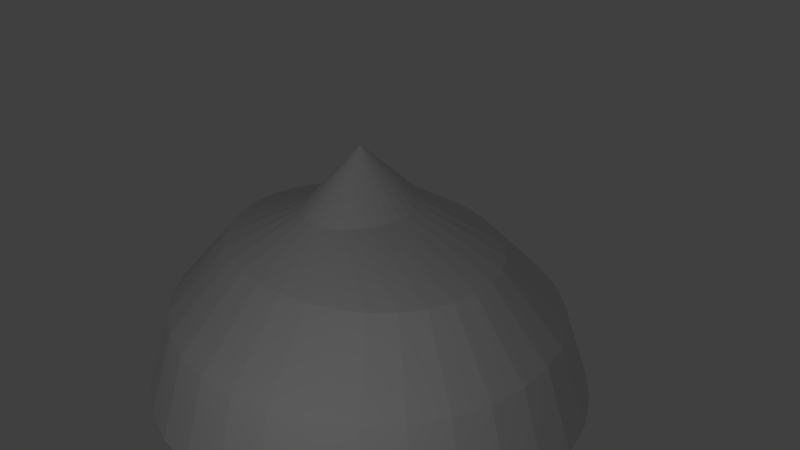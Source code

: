 # Source: SlimeGeomTexImage.blend  (saved by Blender 2.71.0; exported with 4.5.12 LTS)
import bpy
from mathutils import Matrix  # noqa: F401  (used for matrix-valued properties, if any)

bpy.ops.wm.read_factory_settings(use_empty=True)
scene = bpy.context.scene
scene.name = 'Scene'

# ---- collections
col_collection_1 = bpy.data.collections.new('Collection 1'); scene.collection.children.link(col_collection_1)

# ---- materials (node trees are filled in below, after node groups)
mat_slime = bpy.data.materials.new('Slime')
mat_slime.alpha_threshold = 0.0
mat_slime.use_transparent_shadow = False
mat_slime.roughness = 0.5
mat_slime.line_color = (0.0, 0.0, 0.0, 1.0)

# ---- material node trees

# ---- world
world_world = bpy.data.worlds.new('World'); scene.world = world_world
world_world.color = (0.05088, 0.05088, 0.05088)
world_world.use_sun_shadow = False
world_world.sun_shadow_jitter_overblur = 0.0
world_world.cycles.sampling_method = 'MANUAL'
world_world.cycles.sample_map_resolution = 256

# ---- cameras
cam_camera = bpy.data.cameras.new('Camera')
cam_camera.clip_end = 100.0
cam_camera.lens = 35.0
cam_camera.sensor_width = 32.0
cam_camera.sensor_height = 18.0
cam_camera.ortho_scale = 7.314
cam_camera.dof.focus_distance = 0.0
cam_camera.dof.aperture_fstop = 128.0

# ---- lights
light_lamp = bpy.data.lights.new('Lamp', 'POINT')
light_lamp.transmission_factor = 0.0
light_lamp.cutoff_distance = 30.0
light_lamp.energy = 100.0
light_lamp.shadow_buffer_clip_start = 1.001
light_lamp.shadow_soft_size = 0.1
light_lamp.shadow_maximum_resolution = 0.006
light_lamp.use_absolute_resolution = True
light_lamp.cycles.use_multiple_importance_sampling = False

# ---- meshes
me_sphere = bpy.data.meshes.new('Sphere')
me_sphere.from_pydata([(-0.2403, -0.03394, 0.7768), (-0.6489, -0.03394, 0.613), (-0.8969, -0.03394, 0.3204), (-1.017, -0.03394, -0.03395), (-0.8724, -0.03394, -0.4166), (-0.5147, -0.03394, -0.6527), (-0.2605, -0.03394, -0.6962), (-0.06421, -0.03394, -0.7102), (-0.236, 0.01876, 0.7768), (-0.6367, 0.0695, 0.613), (-0.88, 0.1258, 0.3204), (-0.9978, 0.1479, -0.03395), (-0.856, 0.121, -0.4166), (-0.5051, 0.04355, -0.6527), (-0.2558, 0.002051, -0.6962), (-0.06331, -0.02744, -0.7102), (-0.2233, 0.06945, 0.7768), (-0.6008, 0.169, 0.613), (-0.8299, 0.2794, 0.3204), (-0.9409, 0.3227, -0.03395), (-0.8073, 0.2699, -0.4166), (-0.4768, 0.1181, -0.6527), (-0.242, 0.03666, -0.6962), (-0.06062, -0.02118, -0.7102), (-0.2026, 0.1162, 0.7768), (-0.5424, 0.2607, 0.613), (-0.7486, 0.4209, 0.3204), (-0.8484, 0.4838, -0.03395), (-0.7282, 0.4072, -0.4166), (-0.4308, 0.1867, -0.6527), (-0.2195, 0.06856, -0.6962), (-0.05625, -0.01541, -0.7102), (-0.1749, 0.1571, 0.7768), (-0.4638, 0.341, 0.613), (-0.6392, 0.545, 0.3204), (-0.7241, 0.6251, -0.03395), (-0.6219, 0.5275, -0.4166), (-0.3689, 0.2469, -0.6527), (-0.1892, 0.09652, -0.6962), (-0.05038, -0.01036, -0.7102), (-0.141, 0.1907, 0.7768), (-0.368, 0.407, 0.613), (-0.5058, 0.6468, 0.3204), (-0.5725, 0.741, -0.03395), (-0.4922, 0.6262, -0.4166), (-0.2935, 0.2963, -0.6527), (-0.1523, 0.1195, -0.6962), (-0.04322, -0.006213, -0.7102), (-0.1024, 0.2157, 0.7768), (-0.2588, 0.456, 0.613), (-0.3537, 0.7224, 0.3204), (-0.3997, 0.8271, -0.03395), (-0.3443, 0.6996, -0.4166), (-0.2074, 0.333, -0.6527), (-0.1102, 0.1365, -0.6962), (-0.03505, -0.00313, -0.7102), (-0.06053, 0.231, 0.7768), (-0.1402, 0.4861, 0.613), (-0.1886, 0.769, 0.3204), (-0.2121, 0.8801, -0.03395), (-0.1839, 0.7448, -0.4166), (-0.1141, 0.3557, -0.6527), (-0.06449, 0.147, -0.6962), (-0.02619, -0.001232, -0.7102), (-0.01697, 0.2362, 0.7768), (-0.01697, 0.4963, 0.613), (-0.01697, 0.7847, 0.3204), (-0.01697, 0.898, -0.03395), (-0.01697, 0.76, -0.4166), (-0.01697, 0.3633, -0.6527), (-0.01697, 0.1506, -0.6962), (-0.01697, -0.0005916, -0.7102), (0.02659, 0.231, 0.7768), (0.1063, 0.4861, 0.613), (0.1547, 0.769, 0.3204), (0.1781, 0.8801, -0.03395), (0.1499, 0.7448, -0.4166), (0.08013, 0.3557, -0.6527), (0.03054, 0.147, -0.6962), (-0.007757, -0.001232, -0.7102), (0.06847, 0.2157, 0.7768), (0.2248, 0.456, 0.613), (0.3198, 0.7224, 0.3204), (0.3657, 0.8271, -0.03395), (0.3104, 0.6996, -0.4166), (0.1735, 0.333, -0.6527), (0.07623, 0.1365, -0.6962), (0.001106, -0.00313, -0.7102), (0.1071, 0.1907, 0.7768), (0.3341, 0.407, 0.613), (0.4719, 0.6468, 0.3204), (0.5386, 0.741, -0.03395), (0.4583, 0.6262, -0.4166), (0.2595, 0.2963, -0.6527), (0.1183, 0.1195, -0.6962), (0.009273, -0.006213, -0.7102), (0.1409, 0.1571, 0.7768), (0.4298, 0.341, 0.613), (0.6052, 0.545, 0.3204), (0.6901, 0.6251, -0.03395), (0.5879, 0.5275, -0.4166), (0.335, 0.2469, -0.6527), (0.1552, 0.09652, -0.6962), (0.01643, -0.01036, -0.7102), (0.1687, 0.1162, 0.7768), (0.5084, 0.2607, 0.613), (0.7147, 0.4209, 0.3204), (0.8145, 0.4838, -0.03395), (0.6943, 0.4072, -0.4166), (0.3969, 0.1867, -0.6527), (0.1855, 0.06856, -0.6962), (0.02231, -0.01541, -0.7102), (0.1893, 0.06945, 0.7768), (0.5668, 0.169, 0.613), (0.796, 0.2794, 0.3204), (0.9069, 0.3227, -0.03395), (0.7733, 0.2699, -0.4166), (0.4429, 0.1181, -0.6527), (0.208, 0.03666, -0.6962), (0.02667, -0.02118, -0.7102), (0.202, 0.01876, 0.7768), (0.6028, 0.0695, 0.613), (0.8461, 0.1258, 0.3204), (0.9638, 0.1479, -0.03395), (0.822, 0.121, -0.4166), (0.4712, 0.04355, -0.6527), (0.2219, 0.002051, -0.6962), (0.02936, -0.02744, -0.7102), (0.2063, -0.03394, 0.7768), (0.6149, -0.03394, 0.613), (0.863, -0.03394, 0.3204), (0.983, -0.03394, -0.03395), (0.8385, -0.03394, -0.4166), (0.4807, -0.03394, -0.6527), (0.2266, -0.03394, -0.6962), (0.03027, -0.03394, -0.7102), (0.202, -0.08665, 0.7768), (0.6028, -0.1374, 0.613), (0.8461, -0.1937, 0.3204), (0.9638, -0.2158, -0.03395), (0.822, -0.1888, -0.4166), (0.4712, -0.1114, -0.6527), (0.2219, -0.06994, -0.6962), (0.02936, -0.04045, -0.7102), (0.1893, -0.1373, 0.7768), (0.5668, -0.2369, 0.613), (0.796, -0.3472, 0.3204), (0.9069, -0.3906, -0.03395), (0.7733, -0.3378, -0.4166), (0.4429, -0.186, -0.6527), (0.208, -0.1046, -0.6962), (0.02667, -0.04671, -0.7102), (0.1687, -0.184, 0.7768), (0.5084, -0.3285, 0.613), (0.7147, -0.4888, 0.3204), (0.8145, -0.5517, -0.03395), (0.6943, -0.4751, -0.4166), (0.3969, -0.2546, -0.6527), (0.1855, -0.1365, -0.6962), (0.02231, -0.05247, -0.7102), (0.1409, -0.225, 0.7768), (0.4298, -0.4089, 0.613), (0.6052, -0.6128, 0.3204), (0.6901, -0.6929, -0.03395), (0.5879, -0.5954, -0.4166), (0.335, -0.3148, -0.6527), (0.1552, -0.1644, -0.6962), (0.01643, -0.05753, -0.7102), (0.1071, -0.2586, 0.7768), (0.3341, -0.4748, 0.613), (0.4719, -0.7147, 0.3204), (0.5386, -0.8088, -0.03395), (0.4583, -0.6941, -0.4166), (0.2595, -0.3642, -0.6527), (0.1183, -0.1874, -0.6962), (0.009273, -0.06168, -0.7102), (0.06847, -0.2836, 0.7768), (0.2248, -0.5238, 0.613), (0.3198, -0.7903, 0.3204), (0.3657, -0.895, -0.03395), (0.3104, -0.7675, -0.4166), (0.1735, -0.4009, -0.6527), (0.07623, -0.2044, -0.6962), (0.001105, -0.06476, -0.7102), (0.02659, -0.2989, 0.7768), (0.1063, -0.554, 0.613), (0.1547, -0.8369, 0.3204), (0.1781, -0.948, -0.03395), (0.1499, -0.8127, -0.4166), (0.08013, -0.4235, -0.6527), (0.03054, -0.2149, -0.6962), (-0.007757, -0.06666, -0.7102), (-0.01697, -0.3041, 0.7768), (-0.01697, -0.5642, 0.613), (-0.01697, -0.8526, 0.3204), (-0.01697, -0.9659, -0.03395), (-0.01697, -0.8279, -0.4166), (-0.01697, -0.4312, -0.6527), (-0.01697, -0.2185, -0.6962), (-0.01697, -0.0673, -0.7102), (-0.06053, -0.2989, 0.7768), (-0.1402, -0.554, 0.613), (-0.1886, -0.8369, 0.3204), (-0.2121, -0.948, -0.03395), (-0.1839, -0.8127, -0.4166), (-0.1141, -0.4235, -0.6527), (-0.06449, -0.2149, -0.6962), (-0.02619, -0.06666, -0.7102), (-0.1024, -0.2836, 0.7768), (-0.2588, -0.5238, 0.613), (-0.3537, -0.7903, 0.3204), (-0.3997, -0.895, -0.03395), (-0.3443, -0.7675, -0.4166), (-0.2074, -0.4009, -0.6527), (-0.1102, -0.2044, -0.6962), (-0.03505, -0.06476, -0.7102), (-0.141, -0.2586, 0.7768), (-0.368, -0.4748, 0.613), (-0.5058, -0.7147, 0.3204), (-0.5725, -0.8088, -0.03395), (-0.4922, -0.6941, -0.4166), (-0.2935, -0.3642, -0.6527), (-0.1523, -0.1874, -0.6962), (-0.04322, -0.06168, -0.7102), (-0.1749, -0.225, 0.7768), (-0.4638, -0.4089, 0.613), (-0.6392, -0.6128, 0.3204), (-0.7241, -0.6929, -0.03395), (-0.6219, -0.5954, -0.4166), (-0.3689, -0.3148, -0.6527), (-0.1892, -0.1644, -0.6962), (-0.05038, -0.05753, -0.7102), (-0.2026, -0.184, 0.7768), (-0.5424, -0.3285, 0.613), (-0.7486, -0.4888, 0.3204), (-0.8484, -0.5517, -0.03395), (-0.7282, -0.4751, -0.4166), (-0.4308, -0.2546, -0.6527), (-0.2195, -0.1365, -0.6962), (-0.05625, -0.05247, -0.7102), (-0.01697, -0.03394, 1.03), (-0.2233, -0.1373, 0.7768), (-0.6008, -0.2369, 0.613), (-0.8299, -0.3472, 0.3204), (-0.9409, -0.3906, -0.03395), (-0.8073, -0.3378, -0.4166), (-0.4768, -0.186, -0.6527), (-0.242, -0.1046, -0.6962), (-0.06062, -0.04671, -0.7102), (-0.236, -0.08665, 0.7768), (-0.6367, -0.1374, 0.613), (-0.88, -0.1937, 0.3204), (-0.9978, -0.2158, -0.03395), (-0.856, -0.1888, -0.4166), (-0.5051, -0.1114, -0.6527), (-0.2558, -0.06994, -0.6962), (-0.06331, -0.04045, -0.7102)], [], [(11, 19, 20, 12), (10, 18, 19, 11), (10, 9, 17, 18), (9, 8, 16, 17), (7, 6, 14, 15), (8, 240, 16), (13, 21, 22, 14), (12, 20, 21, 13), (18, 17, 25, 26), (17, 16, 24, 25), (21, 29, 30, 22), (20, 28, 29, 21), (19, 27, 28, 20), (18, 26, 27, 19), (15, 14, 22, 23), (16, 240, 24), (26, 25, 33, 34), (25, 24, 32, 33), (29, 37, 38, 30), (28, 36, 37, 29), (27, 35, 36, 28), (26, 34, 35, 27), (23, 22, 30, 31), (24, 240, 32), (34, 33, 41, 42), (33, 32, 40, 41), (37, 45, 46, 38), (36, 44, 45, 37), (35, 43, 44, 36), (34, 42, 43, 35), (31, 30, 38, 39), (32, 240, 40), (42, 41, 49, 50), (41, 40, 48, 49), (45, 53, 54, 46), (44, 52, 53, 45), (43, 51, 52, 44), (42, 50, 51, 43), (39, 38, 46, 47), (40, 240, 48), (50, 49, 57, 58), (49, 48, 56, 57), (53, 61, 62, 54), (52, 60, 61, 53), (51, 59, 60, 52), (50, 58, 59, 51), (47, 46, 54, 55), (48, 240, 56), (58, 57, 65, 66), (57, 56, 64, 65), (61, 69, 70, 62), (60, 68, 69, 61), (59, 67, 68, 60), (58, 66, 67, 59), (55, 54, 62, 63), (56, 240, 64), (66, 65, 73, 74), (65, 64, 72, 73), (69, 77, 78, 70), (68, 76, 77, 69), (67, 75, 76, 68), (66, 74, 75, 67), (63, 62, 70, 71), (64, 240, 72), (74, 73, 81, 82), (73, 72, 80, 81), (77, 85, 86, 78), (76, 84, 85, 77), (75, 83, 84, 76), (74, 82, 83, 75), (71, 70, 78, 79), (72, 240, 80), (82, 81, 89, 90), (81, 80, 88, 89), (85, 93, 94, 86), (84, 92, 93, 85), (83, 91, 92, 84), (82, 90, 91, 83), (79, 78, 86, 87), (80, 240, 88), (90, 89, 97, 98), (89, 88, 96, 97), (93, 101, 102, 94), (92, 100, 101, 93), (91, 99, 100, 92), (90, 98, 99, 91), (87, 86, 94, 95), (88, 240, 96), (98, 97, 105, 106), (97, 96, 104, 105), (101, 109, 110, 102), (100, 108, 109, 101), (99, 107, 108, 100), (98, 106, 107, 99), (95, 94, 102, 103), (96, 240, 104), (106, 105, 113, 114), (105, 104, 112, 113), (109, 117, 118, 110), (108, 116, 117, 109), (107, 115, 116, 108), (106, 114, 115, 107), (103, 102, 110, 111), (104, 240, 112), (114, 113, 121, 122), (113, 112, 120, 121), (117, 125, 126, 118), (116, 124, 125, 117), (115, 123, 124, 116), (114, 122, 123, 115), (111, 110, 118, 119), (112, 240, 120), (122, 121, 129, 130), (121, 120, 128, 129), (125, 133, 134, 126), (124, 132, 133, 125), (123, 131, 132, 124), (122, 130, 131, 123), (119, 118, 126, 127), (120, 240, 128), (130, 129, 137, 138), (129, 128, 136, 137), (133, 141, 142, 134), (132, 140, 141, 133), (131, 139, 140, 132), (130, 138, 139, 131), (127, 126, 134, 135), (128, 240, 136), (138, 137, 145, 146), (137, 136, 144, 145), (141, 149, 150, 142), (140, 148, 149, 141), (139, 147, 148, 140), (138, 146, 147, 139), (135, 134, 142, 143), (136, 240, 144), (146, 145, 153, 154), (145, 144, 152, 153), (149, 157, 158, 150), (148, 156, 157, 149), (147, 155, 156, 148), (146, 154, 155, 147), (143, 142, 150, 151), (144, 240, 152), (154, 153, 161, 162), (153, 152, 160, 161), (157, 165, 166, 158), (156, 164, 165, 157), (155, 163, 164, 156), (154, 162, 163, 155), (151, 150, 158, 159), (152, 240, 160), (162, 161, 169, 170), (161, 160, 168, 169), (165, 173, 174, 166), (164, 172, 173, 165), (163, 171, 172, 164), (162, 170, 171, 163), (159, 158, 166, 167), (160, 240, 168), (170, 169, 177, 178), (169, 168, 176, 177), (173, 181, 182, 174), (172, 180, 181, 173), (171, 179, 180, 172), (170, 178, 179, 171), (167, 166, 174, 175), (168, 240, 176), (178, 177, 185, 186), (177, 176, 184, 185), (181, 189, 190, 182), (180, 188, 189, 181), (179, 187, 188, 180), (178, 186, 187, 179), (175, 174, 182, 183), (176, 240, 184), (186, 185, 193, 194), (185, 184, 192, 193), (189, 197, 198, 190), (188, 196, 197, 189), (187, 195, 196, 188), (186, 194, 195, 187), (183, 182, 190, 191), (184, 240, 192), (194, 193, 201, 202), (193, 192, 200, 201), (197, 205, 206, 198), (196, 204, 205, 197), (195, 203, 204, 196), (194, 202, 203, 195), (191, 190, 198, 199), (192, 240, 200), (202, 201, 209, 210), (201, 200, 208, 209), (205, 213, 214, 206), (204, 212, 213, 205), (203, 211, 212, 204), (202, 210, 211, 203), (199, 198, 206, 207), (200, 240, 208), (210, 209, 217, 218), (209, 208, 216, 217), (213, 221, 222, 214), (212, 220, 221, 213), (211, 219, 220, 212), (210, 218, 219, 211), (207, 206, 214, 215), (208, 240, 216), (218, 217, 225, 226), (217, 216, 224, 225), (221, 229, 230, 222), (220, 228, 229, 221), (219, 227, 228, 220), (218, 226, 227, 219), (215, 214, 222, 223), (216, 240, 224), (226, 225, 233, 234), (225, 224, 232, 233), (229, 237, 238, 230), (228, 236, 237, 229), (227, 235, 236, 228), (226, 234, 235, 227), (223, 222, 230, 231), (224, 240, 232), (234, 233, 242, 243), (233, 232, 241, 242), (237, 246, 247, 238), (236, 245, 246, 237), (235, 244, 245, 236), (234, 243, 244, 235), (231, 230, 238, 239), (232, 240, 241), (243, 242, 250, 251), (242, 241, 249, 250), (246, 254, 255, 247), (245, 253, 254, 246), (244, 252, 253, 245), (243, 251, 252, 244), (239, 238, 247, 248), (240, 249, 241), (251, 250, 1, 2), (250, 249, 0, 1), (254, 5, 6, 255), (253, 4, 5, 254), (252, 3, 4, 253), (251, 2, 3, 252), (248, 247, 255, 256), (249, 240, 0), (0, 8, 9, 1), (5, 4, 12, 13), (7, 15, 23, 31, 39, 47, 55, 63, 71, 79, 87, 95, 103, 111, 119, 127, 135, 143, 151, 159, 167, 175, 183, 191, 199, 207, 215, 223, 231, 239, 248, 256), (6, 5, 13, 14), (256, 255, 6, 7), (2, 10, 11, 3), (3, 11, 12, 4), (1, 9, 10, 2), (0, 240, 8)])
_uv = me_sphere.uv_layers.new(name='UVMap')
_uv.uv.foreach_set('vector', [0.4806, 0.2269, 0.4613, 0.2269, 0.4622, 0.1005, 0.4813, 0.1005, 0.4812, 0.3439, 0.462, 0.3439, 0.4613, 0.2269, 0.4806, 0.2269, 0.4812, 0.3439, 0.4847, 0.4406, 0.4673, 0.4406, 0.462, 0.3439, 0.4847, 0.4406, 0.4877, 0.4946, 0.4644, 0.4946, 0.4673, 0.4406, 0.1243, 0.6529, 0.03023, 0.6528, 0.03248, 0.6356, 0.1247, 0.6498, 0.1726, 0.9884, 0.1516, 0.8549, 0.1932, 0.985, 0.487, 0.02255, 0.4706, 0.02255, 0.4803, 0.008176, 0.4952, 0.008176, 0.4813, 0.1005, 0.4622, 0.1005, 0.4706, 0.02255, 0.487, 0.02255, 0.462, 0.3439, 0.4673, 0.4406, 0.449, 0.4406, 0.4422, 0.3439, 0.4673, 0.4406, 0.4644, 0.4946, 0.4414, 0.4946, 0.449, 0.4406, 0.4706, 0.02255, 0.4531, 0.02255, 0.4643, 0.008176, 0.4803, 0.008176, 0.4622, 0.1005, 0.4425, 0.1005, 0.4531, 0.02255, 0.4706, 0.02255, 0.4613, 0.2269, 0.4416, 0.2269, 0.4425, 0.1005, 0.4622, 0.1005, 0.462, 0.3439, 0.4422, 0.3439, 0.4416, 0.2269, 0.4613, 0.2269, 0.1247, 0.6498, 0.03248, 0.6356, 0.03911, 0.6191, 0.126, 0.6468, 0.1932, 0.985, 0.1516, 0.8549, 0.2128, 0.9795, 0.4422, 0.3439, 0.449, 0.4406, 0.4294, 0.4406, 0.4219, 0.3439, 0.449, 0.4406, 0.4414, 0.4946, 0.4191, 0.4946, 0.4294, 0.4406, 0.4531, 0.02255, 0.4341, 0.02255, 0.4465, 0.008176, 0.4643, 0.008176, 0.4425, 0.1005, 0.4221, 0.1005, 0.4341, 0.02255, 0.4531, 0.02255, 0.4416, 0.2269, 0.4212, 0.2269, 0.4221, 0.1005, 0.4425, 0.1005, 0.4422, 0.3439, 0.4219, 0.3439, 0.4212, 0.2269, 0.4416, 0.2269, 0.126, 0.6468, 0.03911, 0.6191, 0.04987, 0.6038, 0.1281, 0.6441, 0.2128, 0.9795, 0.1516, 0.8549, 0.231, 0.9718, 0.4219, 0.3439, 0.4294, 0.4406, 0.4082, 0.4406, 0.4007, 0.3439, 0.4294, 0.4406, 0.4191, 0.4946, 0.3979, 0.4946, 0.4082, 0.4406, 0.4341, 0.02255, 0.413, 0.02255, 0.4262, 0.008176, 0.4465, 0.008176, 0.4221, 0.1005, 0.401, 0.1005, 0.413, 0.02255, 0.4341, 0.02255, 0.4212, 0.2269, 0.4001, 0.2269, 0.401, 0.1005, 0.4221, 0.1005, 0.4219, 0.3439, 0.4007, 0.3439, 0.4001, 0.2269, 0.4212, 0.2269, 0.1281, 0.6441, 0.04987, 0.6038, 0.06433, 0.5904, 0.1309, 0.6417, 0.231, 0.9718, 0.1516, 0.8549, 0.2473, 0.9621, 0.4007, 0.3439, 0.4082, 0.4406, 0.3852, 0.4406, 0.3788, 0.3439, 0.4082, 0.4406, 0.3979, 0.4946, 0.3776, 0.4946, 0.3852, 0.4406, 0.413, 0.02255, 0.3895, 0.02255, 0.4023, 0.008176, 0.4262, 0.008176, 0.401, 0.1005, 0.379, 0.1005, 0.3895, 0.02255, 0.413, 0.02255, 0.4001, 0.2269, 0.3783, 0.2269, 0.379, 0.1005, 0.401, 0.1005, 0.4007, 0.3439, 0.3788, 0.3439, 0.3783, 0.2269, 0.4001, 0.2269, 0.1309, 0.6417, 0.06433, 0.5904, 0.08195, 0.5795, 0.1343, 0.6397, 0.2473, 0.9621, 0.1516, 0.8549, 0.2616, 0.9506, 0.3788, 0.3439, 0.3852, 0.4406, 0.3605, 0.4406, 0.3562, 0.3439, 0.3852, 0.4406, 0.3776, 0.4946, 0.3579, 0.4946, 0.3605, 0.4406, 0.3895, 0.02255, 0.3636, 0.02255, 0.3744, 0.008176, 0.4023, 0.008176, 0.379, 0.1005, 0.3564, 0.1005, 0.3636, 0.02255, 0.3895, 0.02255, 0.3783, 0.2269, 0.3558, 0.2269, 0.3564, 0.1005, 0.379, 0.1005, 0.3788, 0.3439, 0.3562, 0.3439, 0.3558, 0.2269, 0.3783, 0.2269, 0.1343, 0.6397, 0.08195, 0.5795, 0.1021, 0.5713, 0.1382, 0.6382, 0.2616, 0.9506, 0.1516, 0.8549, 0.2735, 0.9374, 0.3562, 0.3439, 0.3605, 0.4406, 0.3345, 0.4406, 0.3332, 0.3439, 0.3605, 0.4406, 0.3579, 0.4946, 0.3385, 0.4946, 0.3345, 0.4406, 0.3636, 0.02255, 0.3359, 0.02255, 0.3428, 0.008176, 0.3744, 0.008176, 0.3564, 0.1005, 0.3333, 0.1005, 0.3359, 0.02255, 0.3636, 0.02255, 0.3558, 0.2269, 0.3329, 0.2269, 0.3333, 0.1005, 0.3564, 0.1005, 0.3562, 0.3439, 0.3332, 0.3439, 0.3329, 0.2269, 0.3558, 0.2269, 0.1382, 0.6382, 0.1021, 0.5713, 0.1239, 0.5662, 0.1424, 0.6373, 0.2735, 0.9374, 0.1516, 0.8549, 0.2828, 0.9226, 0.3332, 0.3439, 0.3345, 0.4406, 0.3083, 0.4406, 0.3101, 0.3439, 0.3345, 0.4406, 0.3385, 0.4946, 0.3189, 0.4946, 0.3083, 0.4406, 0.3359, 0.02255, 0.3077, 0.02255, 0.3094, 0.008176, 0.3428, 0.008176, 0.3333, 0.1005, 0.3101, 0.1005, 0.3077, 0.02255, 0.3359, 0.02255, 0.3329, 0.2269, 0.31, 0.2269, 0.3101, 0.1005, 0.3333, 0.1005, 0.3332, 0.3439, 0.3101, 0.3439, 0.31, 0.2269, 0.3329, 0.2269, 0.1424, 0.6373, 0.1239, 0.5662, 0.1466, 0.5644, 0.1468, 0.637, 0.2828, 0.9226, 0.1516, 0.8549, 0.2895, 0.9064, 0.3101, 0.3439, 0.3083, 0.4406, 0.2828, 0.4406, 0.2871, 0.3439, 0.3083, 0.4406, 0.3189, 0.4946, 0.2986, 0.4946, 0.2828, 0.4406, 0.3077, 0.02255, 0.2805, 0.02255, 0.2774, 0.008176, 0.3094, 0.008176, 0.3101, 0.1005, 0.2871, 0.1005, 0.2805, 0.02255, 0.3077, 0.02255, 0.31, 0.2269, 0.2872, 0.2269, 0.2871, 0.1005, 0.3101, 0.1005, 0.3101, 0.3439, 0.2871, 0.3439, 0.2872, 0.2269, 0.31, 0.2269, 0.1468, 0.637, 0.1466, 0.5644, 0.1693, 0.566, 0.1512, 0.6372, 0.2895, 0.9064, 0.1516, 0.8549, 0.2934, 0.889, 0.2871, 0.3439, 0.2828, 0.4406, 0.2587, 0.4406, 0.2647, 0.3439, 0.2828, 0.4406, 0.2986, 0.4946, 0.2772, 0.4946, 0.2587, 0.4406, 0.2805, 0.02255, 0.2553, 0.02255, 0.2489, 0.008176, 0.2774, 0.008176, 0.2871, 0.1005, 0.2645, 0.1005, 0.2553, 0.02255, 0.2805, 0.02255, 0.2872, 0.2269, 0.2649, 0.2269, 0.2645, 0.1005, 0.2871, 0.1005, 0.2871, 0.3439, 0.2647, 0.3439, 0.2649, 0.2269, 0.2872, 0.2269, 0.1512, 0.6372, 0.1693, 0.566, 0.1911, 0.571, 0.1555, 0.6381, 0.2934, 0.889, 0.1516, 0.8549, 0.2945, 0.8707, 0.2647, 0.3439, 0.2587, 0.4406, 0.2363, 0.4406, 0.2429, 0.3439, 0.2587, 0.4406, 0.2772, 0.4946, 0.2541, 0.4946, 0.2363, 0.4406, 0.2553, 0.02255, 0.2326, 0.02255, 0.2243, 0.008176, 0.2489, 0.008176, 0.2645, 0.1005, 0.2427, 0.1005, 0.2326, 0.02255, 0.2553, 0.02255, 0.2649, 0.2269, 0.2432, 0.2269, 0.2427, 0.1005, 0.2645, 0.1005, 0.2647, 0.3439, 0.2429, 0.3439, 0.2432, 0.2269, 0.2649, 0.2269, 0.1555, 0.6381, 0.1911, 0.571, 0.2113, 0.579, 0.1594, 0.6396, 0.2945, 0.8707, 0.1516, 0.8549, 0.2928, 0.8518, 0.2429, 0.3439, 0.2363, 0.4406, 0.2156, 0.4406, 0.2218, 0.3439, 0.2363, 0.4406, 0.2541, 0.4946, 0.2292, 0.4946, 0.2156, 0.4406, 0.2326, 0.02255, 0.2121, 0.02255, 0.203, 0.008176, 0.2243, 0.008176, 0.2427, 0.1005, 0.2216, 0.1005, 0.2121, 0.02255, 0.2326, 0.02255, 0.2432, 0.2269, 0.2222, 0.2269, 0.2216, 0.1005, 0.2427, 0.1005, 0.2429, 0.3439, 0.2218, 0.3439, 0.2222, 0.2269, 0.2432, 0.2269, 0.1594, 0.6396, 0.2113, 0.579, 0.229, 0.5899, 0.1628, 0.6415, 0.2928, 0.8518, 0.1516, 0.8549, 0.2885, 0.8325, 0.2218, 0.3439, 0.2156, 0.4406, 0.1963, 0.4406, 0.2013, 0.3439, 0.2156, 0.4406, 0.2292, 0.4946, 0.2028, 0.4946, 0.1963, 0.4406, 0.2121, 0.02255, 0.1932, 0.02255, 0.1842, 0.008176, 0.203, 0.008176, 0.2216, 0.1005, 0.2011, 0.1005, 0.1932, 0.02255, 0.2121, 0.02255, 0.2222, 0.2269, 0.2018, 0.2269, 0.2011, 0.1005, 0.2216, 0.1005, 0.2218, 0.3439, 0.2013, 0.3439, 0.2018, 0.2269, 0.2222, 0.2269, 0.1628, 0.6415, 0.229, 0.5899, 0.2435, 0.6031, 0.1656, 0.6439, 0.2885, 0.8325, 0.1516, 0.8549, 0.2817, 0.8133, 0.2013, 0.3439, 0.1963, 0.4406, 0.1779, 0.4406, 0.1813, 0.3439, 0.1963, 0.4406, 0.2028, 0.4946, 0.1756, 0.4946, 0.1779, 0.4406, 0.1932, 0.02255, 0.1755, 0.02255, 0.1668, 0.008176, 0.1842, 0.008176, 0.2011, 0.1005, 0.1812, 0.1005, 0.1755, 0.02255, 0.1932, 0.02255, 0.2018, 0.2269, 0.1818, 0.2269, 0.1812, 0.1005, 0.2011, 0.1005, 0.2013, 0.3439, 0.1813, 0.3439, 0.1818, 0.2269, 0.2018, 0.2269, 0.1656, 0.6439, 0.2435, 0.6031, 0.2544, 0.6183, 0.1677, 0.6467, 0.2817, 0.8133, 0.1516, 0.8549, 0.2725, 0.7946, 0.1813, 0.3439, 0.1779, 0.4406, 0.16, 0.4406, 0.1617, 0.3439, 0.1779, 0.4406, 0.1756, 0.4946, 0.1487, 0.4946, 0.16, 0.4406, 0.1755, 0.02255, 0.1584, 0.02255, 0.1502, 0.008176, 0.1668, 0.008176, 0.1812, 0.1005, 0.1616, 0.1005, 0.1584, 0.02255, 0.1755, 0.02255, 0.1818, 0.2269, 0.1622, 0.2269, 0.1616, 0.1005, 0.1812, 0.1005, 0.1813, 0.3439, 0.1617, 0.3439, 0.1622, 0.2269, 0.1818, 0.2269, 0.1677, 0.6467, 0.2544, 0.6183, 0.2611, 0.6348, 0.169, 0.6497, 0.2725, 0.7946, 0.1516, 0.8549, 0.2612, 0.7768, 0.1617, 0.3439, 0.16, 0.4406, 0.1423, 0.4406, 0.1422, 0.3439, 0.16, 0.4406, 0.1487, 0.4946, 0.1232, 0.4946, 0.1423, 0.4406, 0.1584, 0.02255, 0.1414, 0.02255, 0.1337, 0.008176, 0.1502, 0.008176, 0.1616, 0.1005, 0.1421, 0.1005, 0.1414, 0.02255, 0.1584, 0.02255, 0.1622, 0.2269, 0.1427, 0.2269, 0.1421, 0.1005, 0.1616, 0.1005, 0.1617, 0.3439, 0.1422, 0.3439, 0.1427, 0.2269, 0.1622, 0.2269, 0.169, 0.6497, 0.2611, 0.6348, 0.2635, 0.652, 0.1695, 0.6528, 0.04193, 0.7768, 0.1516, 0.8549, 0.03062, 0.7946, 0.1422, 0.3439, 0.1423, 0.4406, 0.1242, 0.4406, 0.1226, 0.3439, 0.1423, 0.4406, 0.1232, 0.4946, 0.09985, 0.4946, 0.1242, 0.4406, 0.1414, 0.02255, 0.124, 0.02255, 0.1169, 0.008176, 0.1337, 0.008176, 0.1421, 0.1005, 0.1225, 0.1005, 0.124, 0.02255, 0.1414, 0.02255, 0.1427, 0.2269, 0.1231, 0.2269, 0.1225, 0.1005, 0.1421, 0.1005, 0.1422, 0.3439, 0.1226, 0.3439, 0.1231, 0.2269, 0.1427, 0.2269, 0.1695, 0.6532, 0.2635, 0.6543, 0.2611, 0.6715, 0.169, 0.6563, 0.03062, 0.7946, 0.1516, 0.8549, 0.02144, 0.8133, 0.1226, 0.3439, 0.1242, 0.4406, 0.1055, 0.4406, 0.1028, 0.3439, 0.1242, 0.4406, 0.09985, 0.4946, 0.07868, 0.4946, 0.1055, 0.4406, 0.124, 0.02255, 0.1059, 0.02255, 0.09916, 0.008176, 0.1169, 0.008176, 0.1225, 0.1005, 0.1027, 0.1005, 0.1059, 0.02255, 0.124, 0.02255, 0.1231, 0.2269, 0.1032, 0.2269, 0.1027, 0.1005, 0.1225, 0.1005, 0.1226, 0.3439, 0.1028, 0.3439, 0.1032, 0.2269, 0.1231, 0.2269, 0.169, 0.6563, 0.2611, 0.6715, 0.2543, 0.688, 0.1677, 0.6593, 0.02144, 0.8133, 0.1516, 0.8549, 0.0146, 0.8325, 0.1028, 0.3439, 0.1055, 0.4406, 0.08589, 0.4406, 0.08261, 0.3439, 0.1055, 0.4406, 0.07868, 0.4946, 0.05952, 0.4946, 0.08589, 0.4406, 0.1059, 0.02255, 0.08652, 0.02255, 0.08025, 0.008176, 0.09916, 0.008176, 0.1027, 0.1005, 0.0826, 0.1005, 0.08652, 0.02255, 0.1059, 0.02255, 0.1032, 0.2269, 0.08305, 0.2269, 0.0826, 0.1005, 0.1027, 0.1005, 0.1028, 0.3439, 0.08261, 0.3439, 0.08305, 0.2269, 0.1032, 0.2269, 0.1677, 0.6593, 0.2543, 0.688, 0.2434, 0.7031, 0.1656, 0.662, 0.0146, 0.8325, 0.1516, 0.8549, 0.0103, 0.8518, 0.08261, 0.3439, 0.08589, 0.4406, 0.06515, 0.4406, 0.06205, 0.3439, 0.08589, 0.4406, 0.05952, 0.4946, 0.04197, 0.4946, 0.06515, 0.4406, 0.08652, 0.02255, 0.06578, 0.02255, 0.05992, 0.008176, 0.08025, 0.008176, 0.0826, 0.1005, 0.06204, 0.1005, 0.06578, 0.02255, 0.08652, 0.02255, 0.08305, 0.2269, 0.06245, 0.2269, 0.06204, 0.1005, 0.0826, 0.1005, 0.08261, 0.3439, 0.06205, 0.3439, 0.06245, 0.2269, 0.08305, 0.2269, 0.1656, 0.662, 0.2434, 0.7031, 0.2288, 0.7163, 0.1628, 0.6644, 0.0103, 0.8518, 0.1516, 0.8549, 0.008662, 0.8707, 0.7226, 0.3439, 0.7257, 0.4406, 0.7039, 0.4406, 0.7017, 0.3439, 0.7257, 0.4406, 0.7025, 0.4946, 0.6862, 0.4946, 0.7039, 0.4406, 0.7263, 0.02255, 0.7042, 0.02255, 0.6988, 0.008176, 0.7205, 0.008176, 0.7226, 0.1005, 0.7017, 0.1005, 0.7042, 0.02255, 0.7263, 0.02255, 0.8652, 0.2253, 0.8442, 0.2253, 0.8438, 0.09893, 0.8648, 0.09893, 0.8648, 0.3424, 0.8439, 0.3424, 0.8442, 0.2253, 0.8652, 0.2253, 0.1628, 0.6644, 0.2288, 0.7163, 0.2111, 0.7271, 0.1593, 0.6664, 0.008662, 0.8707, 0.1516, 0.8549, 0.00977, 0.889, 0.7017, 0.3439, 0.7039, 0.4406, 0.6812, 0.4406, 0.6805, 0.3439, 0.7039, 0.4406, 0.6862, 0.4946, 0.6706, 0.4946, 0.6812, 0.4406, 0.7042, 0.02255, 0.6809, 0.02255, 0.6761, 0.008176, 0.6988, 0.008176, 0.7017, 0.1005, 0.6804, 0.1005, 0.6809, 0.02255, 0.7042, 0.02255, 0.8442, 0.2253, 0.823, 0.2253, 0.8226, 0.09893, 0.8438, 0.09893, 0.8439, 0.3424, 0.8227, 0.3424, 0.823, 0.2253, 0.8442, 0.2253, 0.1593, 0.6664, 0.2111, 0.7271, 0.1909, 0.7351, 0.1554, 0.6678, 0.00977, 0.889, 0.1516, 0.8549, 0.01366, 0.9064, 0.6804, 0.3439, 0.6811, 0.4406, 0.6581, 0.4406, 0.6591, 0.3439, 0.6811, 0.4406, 0.6705, 0.4946, 0.6554, 0.4946, 0.6581, 0.4406, 0.6809, 0.02255, 0.6571, 0.02255, 0.6531, 0.008176, 0.6761, 0.008176, 0.6804, 0.1005, 0.6591, 0.1005, 0.6571, 0.02255, 0.6809, 0.02255, 0.8229, 0.2253, 0.8016, 0.2253, 0.8012, 0.09893, 0.8226, 0.09893, 0.8226, 0.3424, 0.8013, 0.3424, 0.8016, 0.2253, 0.8229, 0.2253, 0.1554, 0.6678, 0.1909, 0.7351, 0.169, 0.74, 0.1512, 0.6687, 0.01366, 0.9064, 0.1516, 0.8549, 0.0203, 0.9226, 0.6591, 0.3439, 0.6581, 0.4406, 0.6351, 0.4406, 0.6379, 0.3439, 0.6581, 0.4406, 0.6554, 0.4946, 0.6402, 0.4946, 0.6351, 0.4406, 0.6571, 0.02255, 0.6336, 0.02255, 0.6306, 0.008176, 0.6531, 0.008176, 0.6591, 0.1005, 0.6378, 0.1005, 0.6336, 0.02255, 0.6571, 0.02255, 0.8016, 0.2253, 0.7803, 0.2253, 0.78, 0.09893, 0.8012, 0.09893, 0.8013, 0.3424, 0.7801, 0.3424, 0.7803, 0.2253, 0.8016, 0.2253, 0.1512, 0.6687, 0.169, 0.74, 0.1463, 0.7415, 0.1468, 0.669, 0.0203, 0.9226, 0.1516, 0.8549, 0.02963, 0.9374, 0.6379, 0.3439, 0.6351, 0.4406, 0.613, 0.4406, 0.617, 0.3439, 0.6351, 0.4406, 0.6402, 0.4946, 0.6248, 0.4946, 0.613, 0.4406, 0.6336, 0.02255, 0.611, 0.02255, 0.6092, 0.008176, 0.6306, 0.008176, 0.6378, 0.1005, 0.6169, 0.1005, 0.611, 0.02255, 0.6336, 0.02255, 0.7803, 0.2253, 0.7592, 0.2253, 0.7591, 0.09893, 0.78, 0.09893, 0.7801, 0.3424, 0.7592, 0.3424, 0.7592, 0.2253, 0.7803, 0.2253, 0.1468, 0.669, 0.1463, 0.7415, 0.1236, 0.7397, 0.1424, 0.6686, 0.02963, 0.9374, 0.1516, 0.8549, 0.04152, 0.9506, 0.617, 0.3439, 0.613, 0.4406, 0.5919, 0.4406, 0.5965, 0.3439, 0.613, 0.4406, 0.6248, 0.4946, 0.6087, 0.4946, 0.5919, 0.4406, 0.611, 0.02255, 0.5899, 0.02255, 0.5895, 0.008176, 0.6092, 0.008176, 0.6169, 0.1005, 0.5964, 0.1005, 0.5899, 0.02255, 0.611, 0.02255, 0.7592, 0.2253, 0.7386, 0.2253, 0.7386, 0.09893, 0.7591, 0.09893, 0.7592, 0.3424, 0.7386, 0.3424, 0.7386, 0.2253, 0.7592, 0.2253, 0.1424, 0.6686, 0.1236, 0.7397, 0.1018, 0.7345, 0.1381, 0.6677, 0.04152, 0.9506, 0.1516, 0.8549, 0.05578, 0.9621, 0.5965, 0.3439, 0.5919, 0.4406, 0.572, 0.4406, 0.5764, 0.3439, 0.5919, 0.4406, 0.6087, 0.4946, 0.5918, 0.4946, 0.572, 0.4406, 0.5899, 0.02255, 0.5704, 0.02255, 0.5713, 0.008176, 0.5895, 0.008176, 0.5964, 0.1005, 0.5764, 0.1005, 0.5704, 0.02255, 0.5899, 0.02255, 0.5965, 0.2269, 0.5763, 0.2269, 0.5764, 0.1005, 0.5964, 0.1005, 0.5965, 0.3439, 0.5764, 0.3439, 0.5763, 0.2269, 0.5965, 0.2269, 0.1381, 0.6677, 0.1018, 0.7345, 0.08172, 0.7263, 0.1342, 0.6662, 0.05578, 0.9621, 0.1516, 0.8549, 0.07216, 0.9718, 0.5764, 0.3439, 0.572, 0.4406, 0.5533, 0.4406, 0.5569, 0.3439, 0.572, 0.4406, 0.5918, 0.4946, 0.5736, 0.4946, 0.5533, 0.4406, 0.5704, 0.02255, 0.5522, 0.02255, 0.5546, 0.008176, 0.5713, 0.008176, 0.5764, 0.1005, 0.5568, 0.1005, 0.5522, 0.02255, 0.5704, 0.02255, 0.5763, 0.2269, 0.5567, 0.2269, 0.5568, 0.1005, 0.5764, 0.1005, 0.5764, 0.3439, 0.5569, 0.3439, 0.5567, 0.2269, 0.5763, 0.2269, 0.1342, 0.6662, 0.08172, 0.7263, 0.06413, 0.7152, 0.1308, 0.6642, 0.07216, 0.9718, 0.1516, 0.8549, 0.09034, 0.9795, 0.5569, 0.3439, 0.5533, 0.4406, 0.5356, 0.4406, 0.5377, 0.3439, 0.5533, 0.4406, 0.5736, 0.4946, 0.5541, 0.4946, 0.5356, 0.4406, 0.5522, 0.02255, 0.5352, 0.02255, 0.539, 0.008176, 0.5546, 0.008176, 0.5568, 0.1005, 0.5377, 0.1005, 0.5352, 0.02255, 0.5522, 0.02255, 0.5567, 0.2269, 0.5374, 0.2269, 0.5377, 0.1005, 0.5568, 0.1005, 0.5569, 0.3439, 0.5377, 0.3439, 0.5374, 0.2269, 0.5567, 0.2269, 0.1308, 0.6642, 0.06413, 0.7152, 0.04971, 0.7018, 0.128, 0.6618, 0.09034, 0.9795, 0.1516, 0.8549, 0.1099, 0.985, 0.5377, 0.3439, 0.5356, 0.4406, 0.5184, 0.4406, 0.5189, 0.3439, 0.5356, 0.4406, 0.5541, 0.4946, 0.5331, 0.4946, 0.5184, 0.4406, 0.5352, 0.02255, 0.5189, 0.02255, 0.5241, 0.008176, 0.539, 0.008176, 0.5377, 0.1005, 0.5189, 0.1005, 0.5189, 0.02255, 0.5352, 0.02255, 0.5374, 0.2269, 0.5185, 0.2269, 0.5189, 0.1005, 0.5377, 0.1005, 0.5377, 0.3439, 0.5189, 0.3439, 0.5185, 0.2269, 0.5374, 0.2269, 0.128, 0.6618, 0.04971, 0.7018, 0.03901, 0.6865, 0.126, 0.659, 0.1516, 0.8549, 0.1305, 0.9884, 0.1099, 0.985, 0.5189, 0.3439, 0.5184, 0.4406, 0.5016, 0.4406, 0.5001, 0.3439, 0.5184, 0.4406, 0.5331, 0.4946, 0.5108, 0.4946, 0.5016, 0.4406, 0.5189, 0.02255, 0.503, 0.02255, 0.5097, 0.008176, 0.5241, 0.008176, 0.5189, 0.1005, 0.5002, 0.1005, 0.503, 0.02255, 0.5189, 0.02255, 0.5185, 0.2269, 0.4996, 0.2269, 0.5002, 0.1005, 0.5189, 0.1005, 0.5189, 0.3439, 0.5001, 0.3439, 0.4996, 0.2269, 0.5185, 0.2269, 0.126, 0.659, 0.03901, 0.6865, 0.03243, 0.67, 0.1247, 0.656, 0.1305, 0.9884, 0.1516, 0.8549, 0.1516, 0.9895, 0.5108, 0.4946, 0.4877, 0.4946, 0.4847, 0.4406, 0.5016, 0.4406, 0.503, 0.02255, 0.5002, 0.1005, 0.4813, 0.1005, 0.487, 0.02255, 0.0, 0.0, 0.0, 0.0, 0.0, 0.0, 0.0, 0.0, 0.0, 0.0, 0.0, 0.0, 0.0, 0.0, 0.0, 0.0, 0.0, 0.0, 0.0, 0.0, 0.0, 0.0, 0.0, 0.0, 0.0, 0.0, 0.0, 0.0, 0.0, 0.0, 0.0, 0.0, 0.0, 0.0, 0.0, 0.0, 0.0, 0.0, 0.0, 0.0, 0.0, 0.0, 0.0, 0.0, 0.0, 0.0, 0.0, 0.0, 0.0, 0.0, 0.0, 0.0, 0.0, 0.0, 0.0, 0.0, 0.0, 0.0, 0.0, 0.0, 0.0, 0.0, 0.0, 0.0, 0.5097, 0.008176, 0.503, 0.02255, 0.487, 0.02255, 0.4952, 0.008176, 0.1247, 0.656, 0.03243, 0.67, 0.03023, 0.6528, 0.1243, 0.6529, 0.5001, 0.3439, 0.4812, 0.3439, 0.4806, 0.2269, 0.4996, 0.2269, 0.4996, 0.2269, 0.4806, 0.2269, 0.4813, 0.1005, 0.5002, 0.1005, 0.5016, 0.4406, 0.4847, 0.4406, 0.4812, 0.3439, 0.5001, 0.3439, 0.1516, 0.9895, 0.1516, 0.8549, 0.1726, 0.9884])
me_sphere.materials.append(mat_slime)
me_sphere.use_remesh_preserve_volume = False
me_sphere.use_remesh_preserve_attributes = False
me_sphere.use_mirror_vertex_groups = False
me_sphere.update()

# ---- objects
ob_sphere = bpy.data.objects.new('Sphere', me_sphere)
ob_lamp = bpy.data.objects.new('Lamp', light_lamp)
ob_camera = bpy.data.objects.new('Camera', cam_camera)

# ---- transforms, parenting, visibility, modifiers, constraints
ob_sphere.location = (-0.009322, -0.007808, -1.622)
ob_sphere.scale = (3.051, 3.051, 3.051)
ob_sphere.lineart.crease_threshold = 0.0
ob_lamp.location = (4.076, -6.04, 2.407)
ob_lamp.rotation_euler = (0.6503, 0.05522, 1.866)
ob_lamp.lock_rotations_4d = False
ob_lamp.empty_display_type = 'ARROWS'
ob_lamp.color = (0.0, 0.0, 0.0, 0.0)
ob_lamp.lineart.crease_threshold = 0.0
ob_camera.location = (7.481, -6.508, 5.344)
ob_camera.rotation_euler = (1.109, 0.01082, 0.8149)
ob_camera.lock_rotations_4d = False
ob_camera.empty_display_type = 'ARROWS'
ob_camera.color = (0.0, 0.0, 0.0, 0.0)
ob_camera.display_type = 'WIRE'
ob_camera.lineart.crease_threshold = 0.0

# ---- collection membership
col_collection_1.objects.link(ob_sphere)
col_collection_1.objects.link(ob_lamp)
col_collection_1.objects.link(ob_camera)

# ---- scene / render settings (as saved in the file)
scene.camera = ob_camera
scene.frame_start = 1; scene.frame_end = 250; scene.frame_set(1)
scene.render.engine = 'BLENDER_EEVEE_NEXT'
scene.render.resolution_percentage = 50
scene.render.dither_intensity = 0.0
scene.cycles.use_denoising = False
scene.cycles.samples = 10
scene.cycles.sampling_pattern = 'TABULATED_SOBOL'
scene.cycles.light_sampling_threshold = 0.0
scene.cycles.use_adaptive_sampling = False
scene.cycles.use_light_tree = False
scene.cycles.blur_glossy = 0.0
scene.cycles.volume_bounces = 1
scene.cycles.pixel_filter_type = 'GAUSSIAN'
scene.cycles.sample_clamp_indirect = 0.0
scene.view_settings.view_transform = 'Standard'
bpy.context.view_layer.update()
